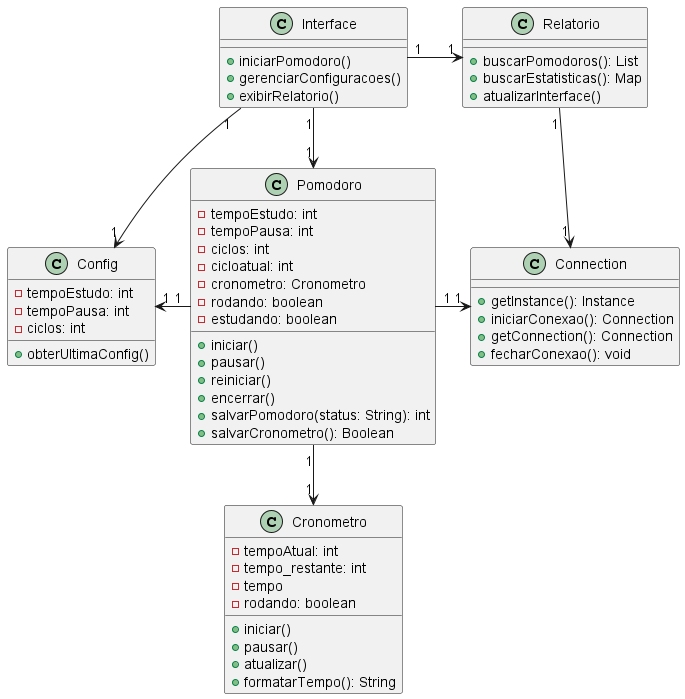

The diagram above was rendered by PlantUML. Its source (embedded in the PNG):
@startuml "Diagrama"

class Interface {
  + iniciarPomodoro()
  + gerenciarConfiguracoes()
  + exibirRelatorio()
}

class Pomodoro {
  - tempoEstudo: int
  - tempoPausa: int
  - ciclos: int
  - cicloatual: int
  - cronometro: Cronometro
  - rodando: boolean
  - estudando: boolean
  + iniciar()
  + pausar()
  + reiniciar()
  + encerrar()
  + salvarPomodoro(status: String): int
  + salvarCronometro(): Boolean
}

class Cronometro {
  - tempoAtual: int
  - tempo_restante: int
  - tempo
  - rodando: boolean
  + iniciar()
  + pausar()
  + atualizar()
  + formatarTempo(): String
}

class Config {
  - tempoEstudo: int
  - tempoPausa: int
  - ciclos: int
  +obterUltimaConfig()
}

class Relatorio {
  + buscarPomodoros(): List
  + buscarEstatisticas(): Map
  + atualizarInterface()
}

class Connection{
  + getInstance(): Instance
  + iniciarConexao(): Connection
  + getConnection(): Connection
  + fecharConexao(): void
}


Interface "1" --> "1" Pomodoro
Interface "1" --> "1" Config
Interface "1" -right-> "1" Relatorio
Pomodoro "1" --> "1" Cronometro
Pomodoro "1" -left-> "1" Config
Pomodoro "1" -right-> "1" Connection
Relatorio "1" --> "1" Connection	

@enduml